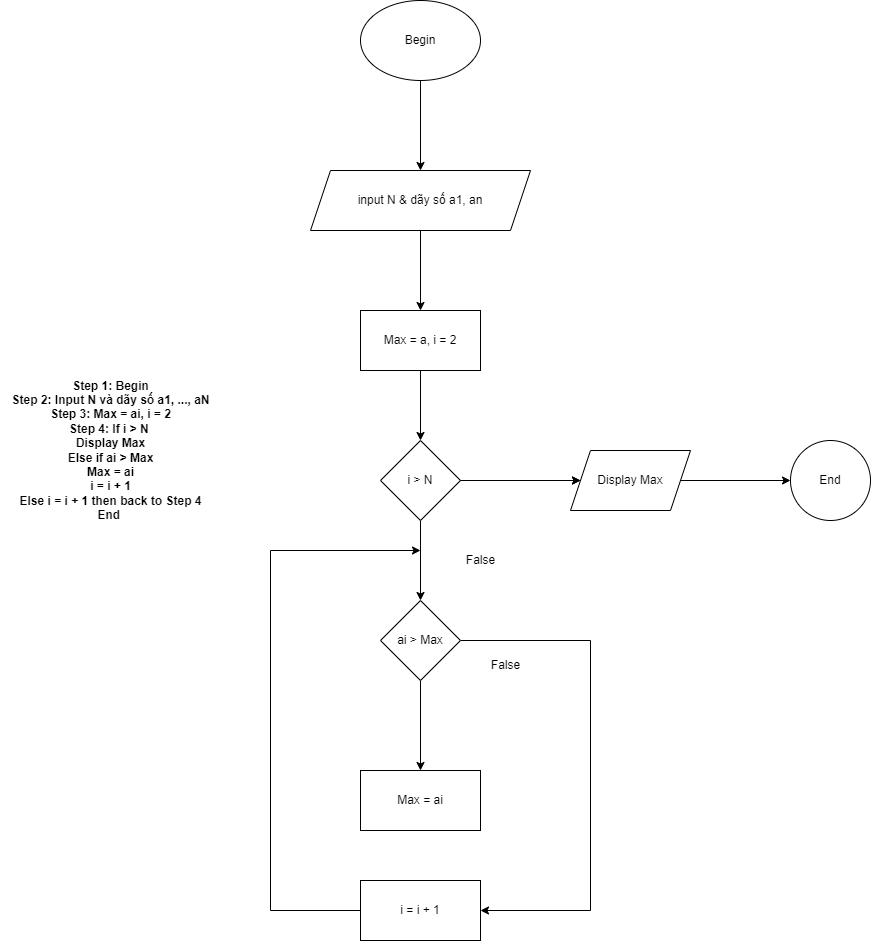

The diagram above was exported from draw.io. Its source (the exported page's mxGraphModel, read from the mxfile embedded in the PNG):
<mxGraphModel dx="1886" dy="606" grid="1" gridSize="10" guides="1" tooltips="1" connect="1" arrows="1" fold="1" page="1" pageScale="1" pageWidth="850" pageHeight="1100" math="0" shadow="0">
  <root>
    <mxCell id="0" />
    <mxCell id="1" parent="0" />
    <mxCell id="RgGKu1yduiufr5qQKvAW-3" value="" style="edgeStyle=orthogonalEdgeStyle;rounded=0;orthogonalLoop=1;jettySize=auto;html=1;" edge="1" parent="1" source="RgGKu1yduiufr5qQKvAW-1" target="RgGKu1yduiufr5qQKvAW-2">
      <mxGeometry relative="1" as="geometry" />
    </mxCell>
    <mxCell id="RgGKu1yduiufr5qQKvAW-1" value="Begin" style="ellipse;whiteSpace=wrap;html=1;" vertex="1" parent="1">
      <mxGeometry x="310" y="20" width="120" height="80" as="geometry" />
    </mxCell>
    <mxCell id="RgGKu1yduiufr5qQKvAW-5" value="" style="edgeStyle=orthogonalEdgeStyle;rounded=0;orthogonalLoop=1;jettySize=auto;html=1;" edge="1" parent="1" source="RgGKu1yduiufr5qQKvAW-2" target="RgGKu1yduiufr5qQKvAW-4">
      <mxGeometry relative="1" as="geometry" />
    </mxCell>
    <mxCell id="RgGKu1yduiufr5qQKvAW-2" value="input N &amp;amp; dãy số a1, an" style="shape=parallelogram;perimeter=parallelogramPerimeter;whiteSpace=wrap;html=1;fixedSize=1;" vertex="1" parent="1">
      <mxGeometry x="260" y="190" width="220" height="60" as="geometry" />
    </mxCell>
    <mxCell id="RgGKu1yduiufr5qQKvAW-7" value="" style="edgeStyle=orthogonalEdgeStyle;rounded=0;orthogonalLoop=1;jettySize=auto;html=1;" edge="1" parent="1" source="RgGKu1yduiufr5qQKvAW-4" target="RgGKu1yduiufr5qQKvAW-6">
      <mxGeometry relative="1" as="geometry" />
    </mxCell>
    <mxCell id="RgGKu1yduiufr5qQKvAW-4" value="Max = a, i = 2" style="whiteSpace=wrap;html=1;" vertex="1" parent="1">
      <mxGeometry x="310" y="330" width="120" height="60" as="geometry" />
    </mxCell>
    <mxCell id="RgGKu1yduiufr5qQKvAW-9" value="" style="edgeStyle=orthogonalEdgeStyle;rounded=0;orthogonalLoop=1;jettySize=auto;html=1;" edge="1" parent="1" source="RgGKu1yduiufr5qQKvAW-6" target="RgGKu1yduiufr5qQKvAW-8">
      <mxGeometry relative="1" as="geometry" />
    </mxCell>
    <mxCell id="RgGKu1yduiufr5qQKvAW-20" value="" style="edgeStyle=orthogonalEdgeStyle;rounded=0;orthogonalLoop=1;jettySize=auto;html=1;" edge="1" parent="1" source="RgGKu1yduiufr5qQKvAW-6" target="RgGKu1yduiufr5qQKvAW-19">
      <mxGeometry relative="1" as="geometry" />
    </mxCell>
    <mxCell id="RgGKu1yduiufr5qQKvAW-6" value="i &amp;gt; N" style="rhombus;whiteSpace=wrap;html=1;" vertex="1" parent="1">
      <mxGeometry x="330" y="460" width="80" height="80" as="geometry" />
    </mxCell>
    <mxCell id="RgGKu1yduiufr5qQKvAW-11" value="" style="edgeStyle=orthogonalEdgeStyle;rounded=0;orthogonalLoop=1;jettySize=auto;html=1;" edge="1" parent="1" source="RgGKu1yduiufr5qQKvAW-8" target="RgGKu1yduiufr5qQKvAW-10">
      <mxGeometry relative="1" as="geometry" />
    </mxCell>
    <mxCell id="RgGKu1yduiufr5qQKvAW-16" value="" style="edgeStyle=orthogonalEdgeStyle;rounded=0;orthogonalLoop=1;jettySize=auto;html=1;" edge="1" parent="1" source="RgGKu1yduiufr5qQKvAW-8" target="RgGKu1yduiufr5qQKvAW-15">
      <mxGeometry relative="1" as="geometry">
        <Array as="points">
          <mxPoint x="540" y="660" />
        </Array>
      </mxGeometry>
    </mxCell>
    <mxCell id="RgGKu1yduiufr5qQKvAW-8" value="ai &amp;gt; Max" style="rhombus;whiteSpace=wrap;html=1;" vertex="1" parent="1">
      <mxGeometry x="330" y="620" width="80" height="80" as="geometry" />
    </mxCell>
    <mxCell id="RgGKu1yduiufr5qQKvAW-10" value="Max = ai" style="whiteSpace=wrap;html=1;" vertex="1" parent="1">
      <mxGeometry x="310" y="790" width="120" height="60" as="geometry" />
    </mxCell>
    <mxCell id="RgGKu1yduiufr5qQKvAW-15" value="i = i + 1" style="whiteSpace=wrap;html=1;" vertex="1" parent="1">
      <mxGeometry x="310" y="900" width="120" height="60" as="geometry" />
    </mxCell>
    <mxCell id="RgGKu1yduiufr5qQKvAW-17" value="" style="endArrow=classic;html=1;rounded=0;exitX=0;exitY=0.5;exitDx=0;exitDy=0;" edge="1" parent="1" source="RgGKu1yduiufr5qQKvAW-15">
      <mxGeometry width="50" height="50" relative="1" as="geometry">
        <mxPoint x="400" y="740" as="sourcePoint" />
        <mxPoint x="370" y="570" as="targetPoint" />
        <Array as="points">
          <mxPoint x="220" y="930" />
          <mxPoint x="220" y="570" />
        </Array>
      </mxGeometry>
    </mxCell>
    <mxCell id="RgGKu1yduiufr5qQKvAW-18" value="" style="endArrow=classic;html=1;rounded=0;exitX=1;exitY=0.5;exitDx=0;exitDy=0;" edge="1" parent="1" source="RgGKu1yduiufr5qQKvAW-6">
      <mxGeometry width="50" height="50" relative="1" as="geometry">
        <mxPoint x="400" y="640" as="sourcePoint" />
        <mxPoint x="530" y="500" as="targetPoint" />
      </mxGeometry>
    </mxCell>
    <mxCell id="RgGKu1yduiufr5qQKvAW-22" value="" style="edgeStyle=orthogonalEdgeStyle;rounded=0;orthogonalLoop=1;jettySize=auto;html=1;" edge="1" parent="1" source="RgGKu1yduiufr5qQKvAW-19" target="RgGKu1yduiufr5qQKvAW-21">
      <mxGeometry relative="1" as="geometry" />
    </mxCell>
    <mxCell id="RgGKu1yduiufr5qQKvAW-19" value="Display Max" style="shape=parallelogram;perimeter=parallelogramPerimeter;whiteSpace=wrap;html=1;fixedSize=1;" vertex="1" parent="1">
      <mxGeometry x="520" y="470" width="120" height="60" as="geometry" />
    </mxCell>
    <mxCell id="RgGKu1yduiufr5qQKvAW-21" value="End" style="ellipse;whiteSpace=wrap;html=1;" vertex="1" parent="1">
      <mxGeometry x="740" y="460" width="80" height="80" as="geometry" />
    </mxCell>
    <mxCell id="RgGKu1yduiufr5qQKvAW-23" value="False" style="text;html=1;align=center;verticalAlign=middle;resizable=0;points=[];autosize=1;strokeColor=none;fillColor=none;" vertex="1" parent="1">
      <mxGeometry x="405" y="565" width="50" height="30" as="geometry" />
    </mxCell>
    <mxCell id="RgGKu1yduiufr5qQKvAW-24" value="False" style="text;html=1;align=center;verticalAlign=middle;resizable=0;points=[];autosize=1;strokeColor=none;fillColor=none;" vertex="1" parent="1">
      <mxGeometry x="430" y="670" width="50" height="30" as="geometry" />
    </mxCell>
    <mxCell id="RgGKu1yduiufr5qQKvAW-25" value="&lt;b&gt;Step 1: Begin&lt;br&gt;Step 2: Input N và dãy số a1, ..., aN&lt;br&gt;Step 3: Max = ai, i = 2&lt;br&gt;Step 4: If i &amp;gt; N&amp;nbsp;&lt;br&gt;Display Max&lt;br&gt;Else if ai &amp;gt; Max&lt;br&gt;Max = ai&lt;br&gt;i = i + 1&lt;br&gt;Else i = i + 1 then back to Step 4&lt;br&gt;End&amp;nbsp;&lt;br&gt;&lt;/b&gt;" style="text;html=1;align=center;verticalAlign=middle;resizable=0;points=[];autosize=1;strokeColor=none;fillColor=none;" vertex="1" parent="1">
      <mxGeometry x="-50" y="390" width="220" height="160" as="geometry" />
    </mxCell>
  </root>
</mxGraphModel>